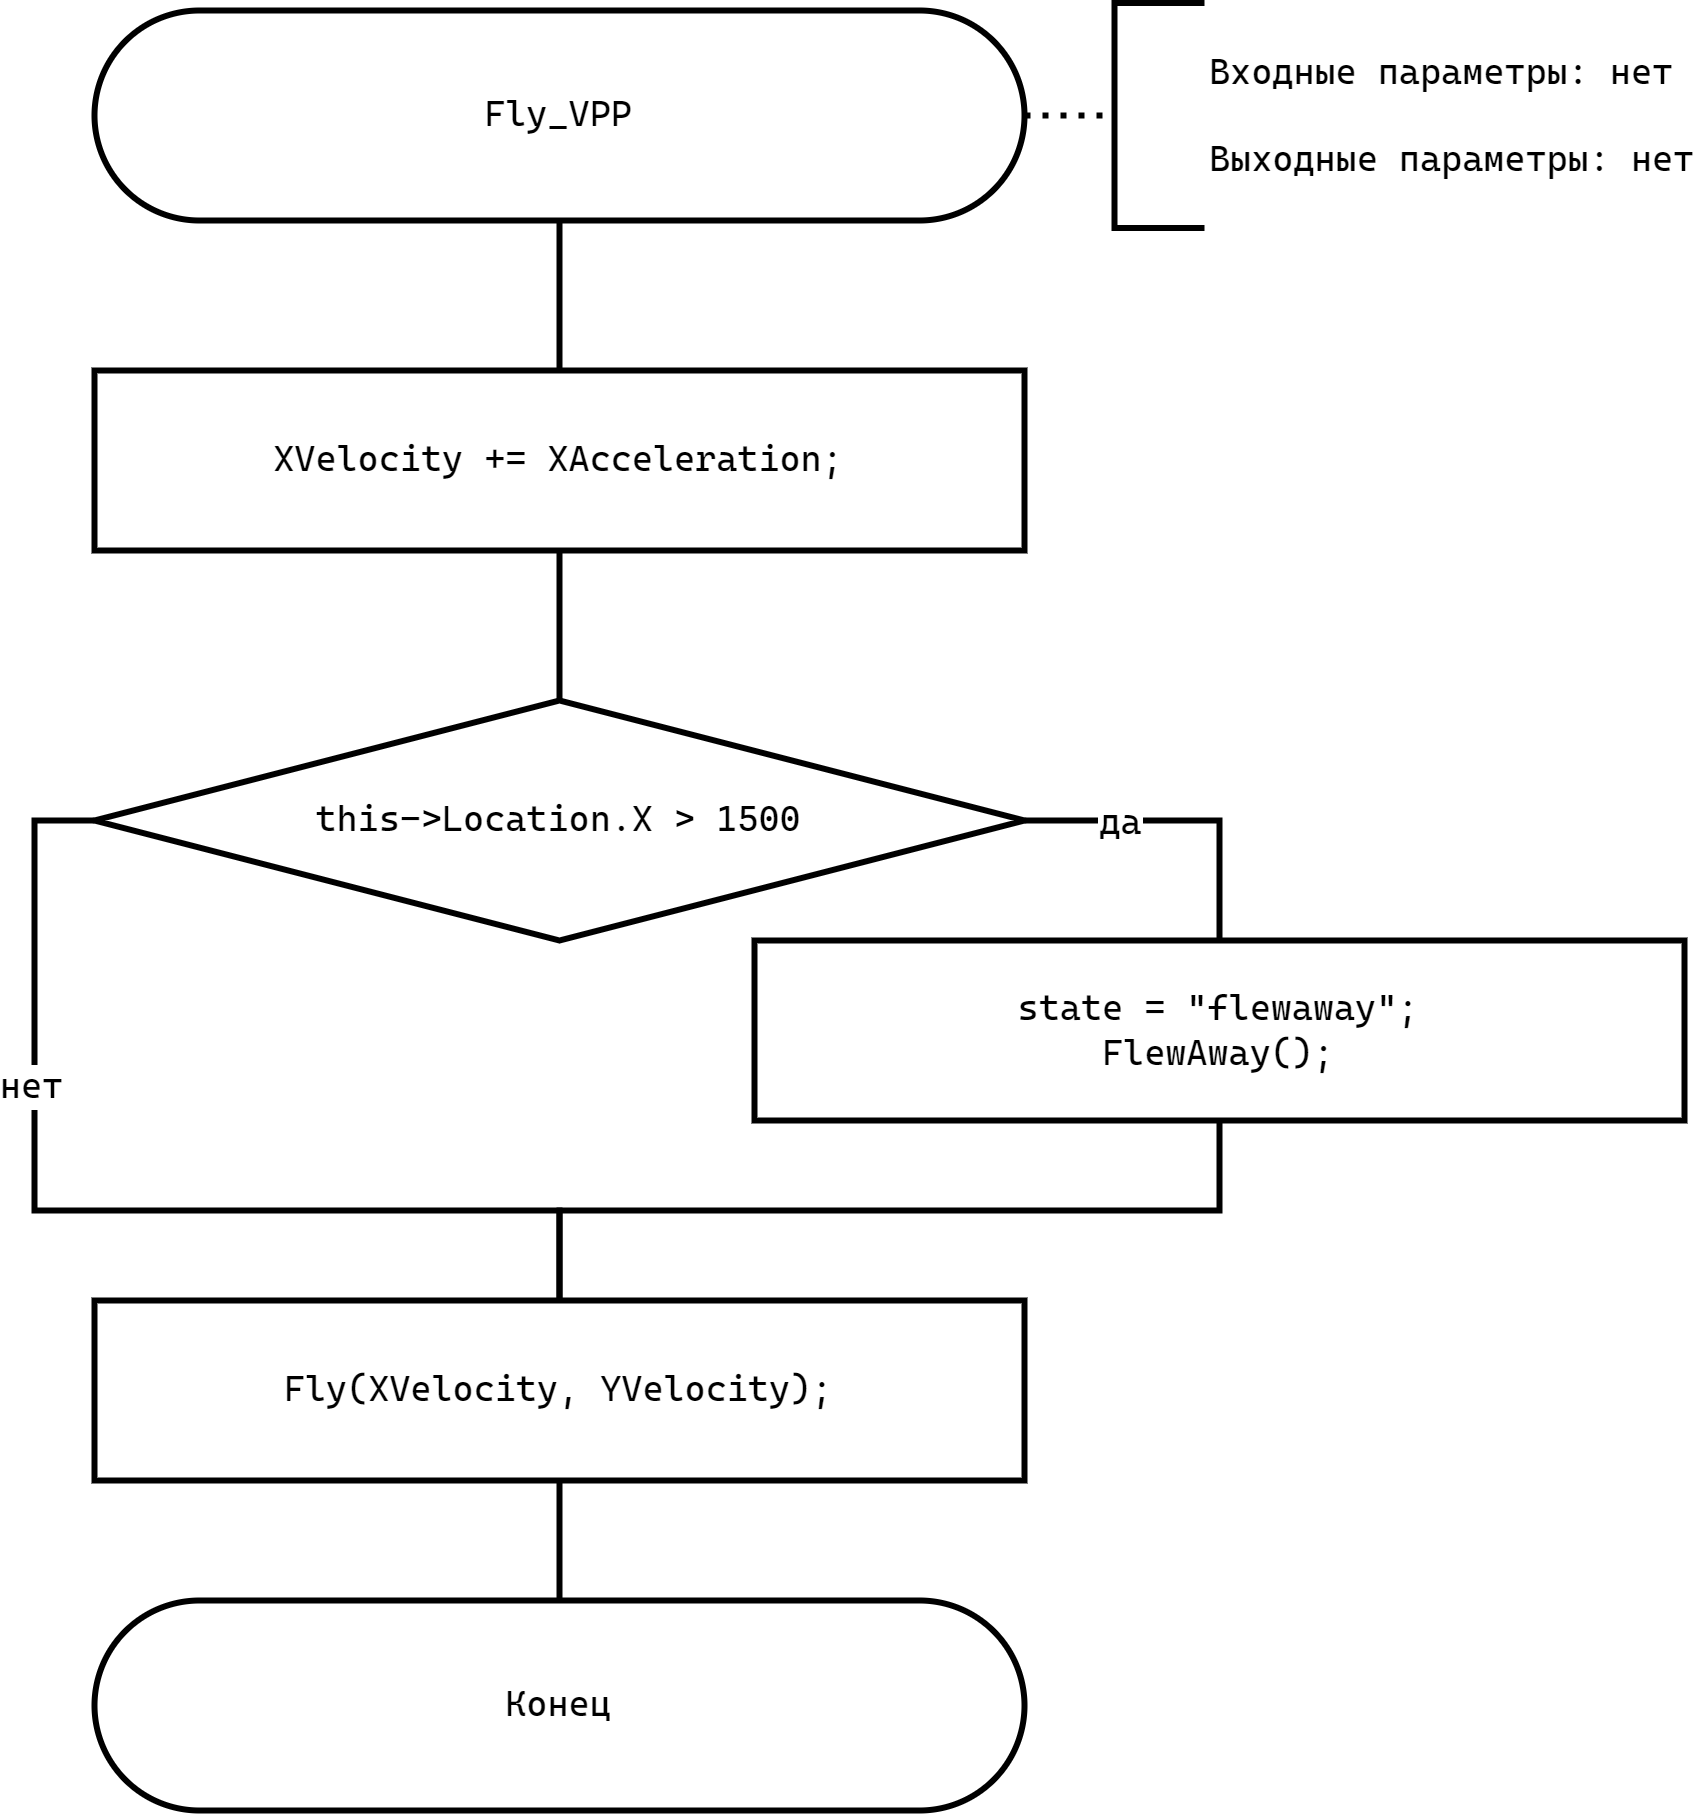

The diagram above was exported from draw.io. Its source (the exported page's mxGraphModel, read from the mxfile embedded in the PNG):
<mxGraphModel dx="1195" dy="622" grid="1" gridSize="10" guides="1" tooltips="1" connect="1" arrows="1" fold="1" page="1" pageScale="1" pageWidth="827" pageHeight="1169" math="0" shadow="0">
  <root>
    <mxCell id="h7K-iyFab1t3UA0LaJBQ-0" />
    <mxCell id="h7K-iyFab1t3UA0LaJBQ-1" parent="h7K-iyFab1t3UA0LaJBQ-0" />
    <mxCell id="h7K-iyFab1t3UA0LaJBQ-3" value="&lt;font face=&quot;Cascadia Mono&quot;&gt;Fly_VPP&lt;/font&gt;" style="rounded=1;whiteSpace=wrap;html=1;arcSize=50;strokeWidth=2;" vertex="1" parent="h7K-iyFab1t3UA0LaJBQ-1">
      <mxGeometry x="380" y="180" width="310" height="70" as="geometry" />
    </mxCell>
    <mxCell id="h7K-iyFab1t3UA0LaJBQ-4" value="&lt;font face=&quot;Cascadia Mono&quot;&gt;Входные параметры: нет&lt;/font&gt;&lt;div&gt;&lt;font face=&quot;Cascadia Mono&quot;&gt;&lt;br&gt;&lt;/font&gt;&lt;div&gt;&lt;font face=&quot;Cascadia Mono&quot;&gt;Выходные параметры: нет&lt;/font&gt;&lt;br&gt;&lt;/div&gt;&lt;/div&gt;" style="strokeWidth=2;html=1;shape=mxgraph.flowchart.annotation_1;align=left;pointerEvents=1;rounded=1;strokeColor=default;verticalAlign=middle;fontFamily=Helvetica;fontSize=12;fontColor=default;fillColor=default;spacingLeft=30;" vertex="1" parent="h7K-iyFab1t3UA0LaJBQ-1">
      <mxGeometry x="720" y="177.5" width="30" height="75" as="geometry" />
    </mxCell>
    <mxCell id="h7K-iyFab1t3UA0LaJBQ-5" style="rounded=0;orthogonalLoop=1;jettySize=auto;html=1;exitX=1;exitY=0.5;exitDx=0;exitDy=0;entryX=0;entryY=0.5;entryDx=0;entryDy=0;entryPerimeter=0;fontFamily=Helvetica;fontSize=12;fontColor=default;dashed=1;strokeWidth=2;endArrow=none;endFill=0;dashPattern=1 2;" edge="1" parent="h7K-iyFab1t3UA0LaJBQ-1" source="h7K-iyFab1t3UA0LaJBQ-3" target="h7K-iyFab1t3UA0LaJBQ-4">
      <mxGeometry relative="1" as="geometry" />
    </mxCell>
    <mxCell id="h7K-iyFab1t3UA0LaJBQ-6" style="edgeStyle=orthogonalEdgeStyle;shape=connector;rounded=0;orthogonalLoop=1;jettySize=auto;html=1;exitX=1;exitY=0.5;exitDx=0;exitDy=0;labelBackgroundColor=default;strokeColor=default;strokeWidth=2;align=center;verticalAlign=middle;fontFamily=Cascadia Mono;fontSize=12;fontColor=default;endArrow=none;endFill=0;entryX=0.5;entryY=0;entryDx=0;entryDy=0;" edge="1" parent="h7K-iyFab1t3UA0LaJBQ-1" source="h7K-iyFab1t3UA0LaJBQ-8" target="h7K-iyFab1t3UA0LaJBQ-10">
      <mxGeometry relative="1" as="geometry">
        <mxPoint x="830" y="530" as="targetPoint" />
      </mxGeometry>
    </mxCell>
    <mxCell id="h7K-iyFab1t3UA0LaJBQ-7" value="да" style="edgeLabel;html=1;align=center;verticalAlign=middle;resizable=0;points=[];fontSize=12;fontFamily=Cascadia Mono;fontColor=default;" vertex="1" connectable="0" parent="h7K-iyFab1t3UA0LaJBQ-6">
      <mxGeometry x="-0.39" y="-1" relative="1" as="geometry">
        <mxPoint as="offset" />
      </mxGeometry>
    </mxCell>
    <mxCell id="h7K-iyFab1t3UA0LaJBQ-8" value="this-&amp;gt;Location.X &amp;gt; 1500" style="rhombus;whiteSpace=wrap;html=1;rounded=0;strokeColor=default;strokeWidth=2;align=center;verticalAlign=middle;fontFamily=Cascadia Mono;fontSize=12;fontColor=default;fillColor=default;arcSize=0;" vertex="1" parent="h7K-iyFab1t3UA0LaJBQ-1">
      <mxGeometry x="380" y="410" width="310" height="80" as="geometry" />
    </mxCell>
    <mxCell id="h7K-iyFab1t3UA0LaJBQ-9" value="&lt;font face=&quot;Cascadia Mono&quot;&gt;Конец&lt;/font&gt;" style="rounded=1;whiteSpace=wrap;html=1;arcSize=50;strokeWidth=2;" vertex="1" parent="h7K-iyFab1t3UA0LaJBQ-1">
      <mxGeometry x="380" y="710" width="310" height="70" as="geometry" />
    </mxCell>
    <mxCell id="h7K-iyFab1t3UA0LaJBQ-10" value="&lt;div&gt;state = &quot;flewaway&quot;;&lt;/div&gt;&lt;div&gt;FlewAway();&lt;/div&gt;" style="rounded=0;whiteSpace=wrap;html=1;strokeColor=default;strokeWidth=2;align=center;verticalAlign=middle;fontFamily=Cascadia Mono;fontSize=12;fontColor=default;fillColor=default;" vertex="1" parent="h7K-iyFab1t3UA0LaJBQ-1">
      <mxGeometry x="600" y="490" width="310" height="60" as="geometry" />
    </mxCell>
    <mxCell id="h7K-iyFab1t3UA0LaJBQ-11" value="Fly(XVelocity, YVelocity);" style="rounded=0;whiteSpace=wrap;html=1;strokeColor=default;strokeWidth=2;align=center;verticalAlign=middle;fontFamily=Cascadia Mono;fontSize=12;fontColor=default;fillColor=default;" vertex="1" parent="h7K-iyFab1t3UA0LaJBQ-1">
      <mxGeometry x="380" y="610" width="310" height="60" as="geometry" />
    </mxCell>
    <mxCell id="h7K-iyFab1t3UA0LaJBQ-12" style="edgeStyle=orthogonalEdgeStyle;shape=connector;rounded=0;orthogonalLoop=1;jettySize=auto;html=1;exitX=0;exitY=0.5;exitDx=0;exitDy=0;labelBackgroundColor=default;strokeColor=default;strokeWidth=2;align=center;verticalAlign=middle;fontFamily=Cascadia Mono;fontSize=12;fontColor=default;endArrow=none;endFill=0;entryX=0.5;entryY=0;entryDx=0;entryDy=0;" edge="1" parent="h7K-iyFab1t3UA0LaJBQ-1" source="h7K-iyFab1t3UA0LaJBQ-8" target="h7K-iyFab1t3UA0LaJBQ-11">
      <mxGeometry relative="1" as="geometry">
        <mxPoint x="700" y="460" as="sourcePoint" />
        <mxPoint x="840" y="540" as="targetPoint" />
        <Array as="points">
          <mxPoint x="360" y="450" />
          <mxPoint x="360" y="580" />
          <mxPoint x="535" y="580" />
        </Array>
      </mxGeometry>
    </mxCell>
    <mxCell id="h7K-iyFab1t3UA0LaJBQ-13" value="нет" style="edgeLabel;html=1;align=center;verticalAlign=middle;resizable=0;points=[];fontSize=12;fontFamily=Cascadia Mono;fontColor=default;" vertex="1" connectable="0" parent="h7K-iyFab1t3UA0LaJBQ-12">
      <mxGeometry x="-0.39" y="-1" relative="1" as="geometry">
        <mxPoint as="offset" />
      </mxGeometry>
    </mxCell>
    <mxCell id="h7K-iyFab1t3UA0LaJBQ-14" style="edgeStyle=orthogonalEdgeStyle;shape=connector;rounded=0;orthogonalLoop=1;jettySize=auto;html=1;exitX=0.5;exitY=1;exitDx=0;exitDy=0;entryX=0.5;entryY=0;entryDx=0;entryDy=0;labelBackgroundColor=default;strokeColor=default;strokeWidth=2;align=center;verticalAlign=middle;fontFamily=Cascadia Mono;fontSize=12;fontColor=default;endArrow=none;endFill=0;" edge="1" parent="h7K-iyFab1t3UA0LaJBQ-1" source="h7K-iyFab1t3UA0LaJBQ-10" target="h7K-iyFab1t3UA0LaJBQ-11">
      <mxGeometry relative="1" as="geometry">
        <mxPoint x="830" y="960" as="sourcePoint" />
        <mxPoint x="535" y="1000" as="targetPoint" />
      </mxGeometry>
    </mxCell>
    <mxCell id="h7K-iyFab1t3UA0LaJBQ-15" style="edgeStyle=orthogonalEdgeStyle;shape=connector;rounded=0;orthogonalLoop=1;jettySize=auto;html=1;exitX=0.5;exitY=1;exitDx=0;exitDy=0;entryX=0.5;entryY=0;entryDx=0;entryDy=0;labelBackgroundColor=default;strokeColor=default;strokeWidth=2;align=center;verticalAlign=middle;fontFamily=Cascadia Mono;fontSize=12;fontColor=default;endArrow=none;endFill=0;" edge="1" parent="h7K-iyFab1t3UA0LaJBQ-1" source="h7K-iyFab1t3UA0LaJBQ-11" target="h7K-iyFab1t3UA0LaJBQ-9">
      <mxGeometry relative="1" as="geometry">
        <mxPoint x="835" y="600" as="sourcePoint" />
        <mxPoint x="545" y="730" as="targetPoint" />
      </mxGeometry>
    </mxCell>
    <mxCell id="EaRwRuQQDtz4EwYsqstg-0" value="XVelocity += XAcceleration;" style="rounded=0;whiteSpace=wrap;html=1;strokeColor=default;strokeWidth=2;align=center;verticalAlign=middle;fontFamily=Cascadia Mono;fontSize=12;fontColor=default;fillColor=default;" vertex="1" parent="h7K-iyFab1t3UA0LaJBQ-1">
      <mxGeometry x="380" y="300" width="310" height="60" as="geometry" />
    </mxCell>
    <mxCell id="ZttJI3P5MxZiNU1cJ_TU-0" style="edgeStyle=orthogonalEdgeStyle;shape=connector;rounded=0;orthogonalLoop=1;jettySize=auto;html=1;exitX=0.5;exitY=1;exitDx=0;exitDy=0;entryX=0.5;entryY=0;entryDx=0;entryDy=0;labelBackgroundColor=default;strokeColor=default;strokeWidth=2;align=center;verticalAlign=middle;fontFamily=Helvetica;fontSize=12;fontColor=default;endArrow=none;endFill=0;" edge="1" parent="h7K-iyFab1t3UA0LaJBQ-1" source="h7K-iyFab1t3UA0LaJBQ-3" target="EaRwRuQQDtz4EwYsqstg-0">
      <mxGeometry relative="1" as="geometry">
        <mxPoint x="345" y="360" as="sourcePoint" />
        <mxPoint x="345" y="325" as="targetPoint" />
      </mxGeometry>
    </mxCell>
    <mxCell id="ZttJI3P5MxZiNU1cJ_TU-1" style="edgeStyle=orthogonalEdgeStyle;shape=connector;rounded=0;orthogonalLoop=1;jettySize=auto;html=1;exitX=0.5;exitY=1;exitDx=0;exitDy=0;entryX=0.5;entryY=0;entryDx=0;entryDy=0;labelBackgroundColor=default;strokeColor=default;strokeWidth=2;align=center;verticalAlign=middle;fontFamily=Helvetica;fontSize=12;fontColor=default;endArrow=none;endFill=0;" edge="1" parent="h7K-iyFab1t3UA0LaJBQ-1" source="EaRwRuQQDtz4EwYsqstg-0" target="h7K-iyFab1t3UA0LaJBQ-8">
      <mxGeometry relative="1" as="geometry">
        <mxPoint x="355" y="370" as="sourcePoint" />
        <mxPoint x="355" y="335" as="targetPoint" />
      </mxGeometry>
    </mxCell>
  </root>
</mxGraphModel>